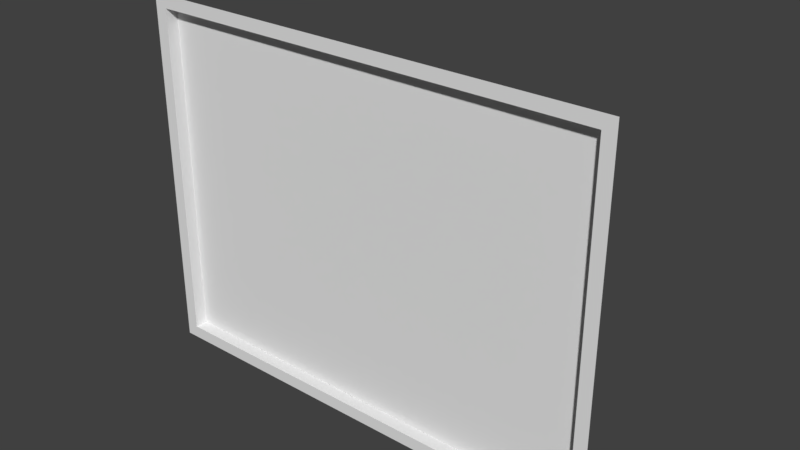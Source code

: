 # Source: Television_UnitLOD_A.blend  (saved by Blender 2.79.0; exported with 4.5.12 LTS)
import bpy
from mathutils import Matrix  # noqa: F401  (used for matrix-valued properties, if any)

bpy.ops.wm.read_factory_settings(use_empty=True)
scene = bpy.context.scene
scene.name = 'Scene'

# ---- collections
col_collection_1 = bpy.data.collections.new('Collection 1'); scene.collection.children.link(col_collection_1)

# ---- materials (node trees are filled in below, after node groups)
mat_material = bpy.data.materials.new('Material')
mat_material.alpha_threshold = 0.0
mat_material.use_transparent_shadow = False
mat_material.roughness = 0.5
mat_material.line_color = (0.0, 0.0, 0.0, 1.0)

# ---- material node trees

# ---- world
world_world = bpy.data.worlds.new('World'); scene.world = world_world
world_world.color = (0.05088, 0.05088, 0.05088)
world_world.use_sun_shadow = False
world_world.sun_shadow_jitter_overblur = 0.0
world_world.cycles.sampling_method = 'MANUAL'

# ---- meshes
me_cube = bpy.data.meshes.new('Cube')
me_cube.from_pydata([(0.1695, 0.1405, -0.198), (0.36, -0.05, -0.27), (-0.36, -0.05, -0.27), (-0.1695, 0.1405, -0.198), (0.1695, 0.1405, 0.1147), (0.36, -0.05, 0.27), (-0.36, -0.05, 0.27), (-0.1695, 0.1405, 0.1147), (0.1695, 0.1405, 0.1347), (0.36, -0.05, 0.29), (-0.1695, 0.1405, 0.1347), (-0.36, -0.05, 0.29), (0.1695, 0.1405, -0.198), (0.36, -0.05, -0.27), (0.1695, 0.1405, 0.1147), (0.36, -0.05, 0.27), (0.1695, 0.1405, -0.218), (0.36, -0.05, -0.29), (-0.1695, 0.1405, -0.218), (-0.36, -0.05, -0.29), (0.1895, 0.1405, 0.1347), (0.38, -0.05, 0.29), (0.38, -0.05, 0.27), (0.1895, 0.1405, 0.1147), (0.1895, 0.1405, -0.198), (0.1895, 0.1405, 0.1147), (0.38, -0.05, -0.27), (0.38, -0.05, 0.27), (0.38, -0.05, -0.27), (0.1895, 0.1405, -0.198), (0.1895, 0.1405, -0.218), (0.38, -0.05, -0.29), (-0.38, -0.05, -0.27), (-0.38, -0.05, 0.27), (-0.1895, 0.1405, -0.198), (-0.1895, 0.1405, 0.1147), (-0.38, -0.05, 0.29), (-0.1895, 0.1405, 0.1347), (-0.38, -0.05, -0.29), (-0.1895, 0.1405, -0.218), (0.36, -0.03, -0.27), (-0.36, -0.03, -0.27), (0.36, -0.03, 0.27), (-0.36, -0.03, 0.27)], [], [(7, 3, 34, 35), (6, 5, 9, 11), (5, 15, 27, 22), (2, 1, 40, 41), (33, 36, 37, 35, 34, 39, 38, 32), (4, 0, 3, 7), (8, 10, 11, 9), (23, 20, 21, 22, 27, 26, 28, 31, 30, 29, 24, 25), (3, 18, 39, 34), (4, 7, 10, 8), (12, 14, 25, 24), (5, 1, 13, 15), (0, 4, 14, 12), (1, 17, 31, 28), (16, 17, 19, 18), (1, 2, 19, 17), (3, 0, 16, 18), (0, 12, 24, 29), (17, 16, 30, 31), (16, 0, 29, 30), (4, 8, 20, 23), (14, 4, 23, 25), (15, 13, 26, 27), (8, 9, 21, 20), (13, 1, 28, 26), (9, 5, 22, 21), (10, 7, 35, 37), (2, 6, 33, 32), (6, 11, 36, 33), (11, 10, 37, 36), (19, 2, 32, 38), (18, 19, 38, 39), (40, 42, 43, 41), (5, 6, 43, 42), (6, 2, 41, 43), (1, 5, 42, 40)])
me_cube.materials.append(mat_material)
me_cube.use_remesh_preserve_volume = False
me_cube.use_remesh_preserve_attributes = False
me_cube.use_mirror_vertex_groups = False
me_cube.update()

# ---- objects
ob_tv_large = bpy.data.objects.new('TV Large', me_cube)

# ---- transforms, parenting, visibility, modifiers, constraints
ob_tv_large.location = (0.0, 0.0, 0.0)
ob_tv_large.lock_rotations_4d = False
ob_tv_large.empty_display_type = 'ARROWS'
ob_tv_large.lineart.crease_threshold = 0.0

# ---- collection membership
col_collection_1.objects.link(ob_tv_large)

# ---- scene / render settings (as saved in the file)
scene.frame_start = 1; scene.frame_end = 250; scene.frame_set(1)
scene.render.engine = 'BLENDER_EEVEE_NEXT'
scene.render.resolution_percentage = 50
scene.render.dither_intensity = 0.0
scene.cycles.use_denoising = False
scene.cycles.samples = 128
scene.cycles.sampling_pattern = 'TABULATED_SOBOL'
scene.cycles.use_adaptive_sampling = False
scene.cycles.use_light_tree = False
scene.cycles.blur_glossy = 0.0
scene.cycles.sample_clamp_indirect = 0.0
scene.view_settings.view_transform = 'Standard'
bpy.context.view_layer.update()

# ---- added for rendering (the .blend has no active camera and no usable light): camera, sun
cam_auto = bpy.data.cameras.new('AutoCamera')
cam_auto.lens = 50.0
cam_auto.sensor_width = 36.0
cam_auto.clip_end = 1000.0
ob_auto_camera = bpy.data.objects.new('AutoCamera', cam_auto)
scene.collection.objects.link(ob_auto_camera)
ob_auto_camera.location = (0.90194, -1.03706, 0.721552)
ob_auto_camera.rotation_euler = (1.09748, -7.21219e-08, 0.694738)
scene.camera = ob_auto_camera
light_auto_sun = bpy.data.lights.new('AutoSun', 'SUN')
light_auto_sun.energy = 3.0
light_auto_sun.angle = 0.0523599
ob_auto_sun = bpy.data.objects.new('AutoSun', light_auto_sun)
scene.collection.objects.link(ob_auto_sun)
ob_auto_sun.rotation_euler = (0.872665, 0.174533, 0.523599)
bpy.context.view_layer.update()
